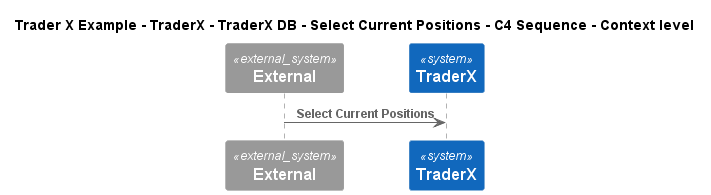

The diagram above was rendered by PlantUML. Its source (embedded in the PNG):
@startuml
!include ..\..\..\..\..\..\..\.c4s\C4_Sequence.puml
SHOW_FOOT_BOXES()

title Trader X Example - TraderX - TraderX DB - Select Current Positions - C4 Sequence - Context level

System_Ext(C4InterFlow.SoftwareSystems.ExternalSystem, "External", "")
System(TraderXExample.SoftwareSystems.TraderX, "TraderX", "TraderX")

Rel(C4InterFlow.SoftwareSystems.ExternalSystem, TraderXExample.SoftwareSystems.TraderX, "Select Current Positions")


@enduml